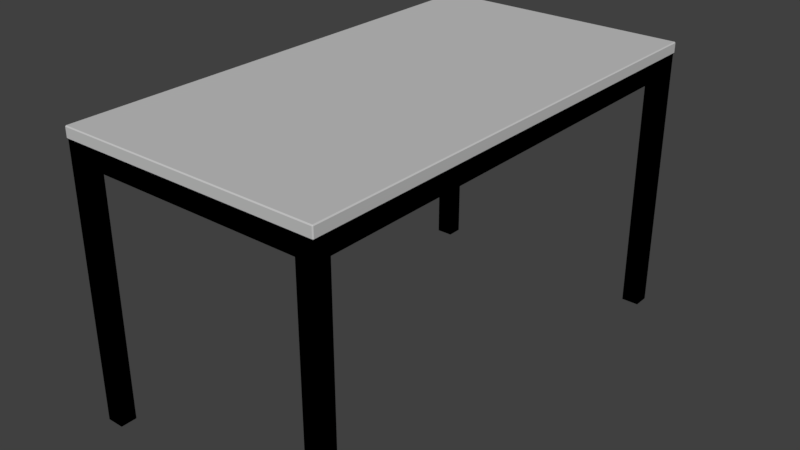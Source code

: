 # Source: desk.blend  (saved by Blender 2.79.0; exported with 4.5.12 LTS)
import bpy
from mathutils import Matrix  # noqa: F401  (used for matrix-valued properties, if any)

bpy.ops.wm.read_factory_settings(use_empty=True)
scene = bpy.context.scene
scene.name = 'Scene'

# ---- collections
col_collection_1 = bpy.data.collections.new('Collection 1'); scene.collection.children.link(col_collection_1)

# ---- materials (node trees are filled in below, after node groups)
mat_lighttannew_001 = bpy.data.materials.new('lighttannew.001')
mat_lighttannew_001.alpha_threshold = 0.0
mat_lighttannew_001.use_transparent_shadow = False
mat_lighttannew_001.diffuse_color = (0.5608, 0.5608, 0.5608, 1.0)
mat_lighttannew_001.specular_color = (0.1016, 0.1016, 0.1016)
mat_lighttannew_001.roughness = 0.5
mat_lighttannew_001.specular_intensity = 1.0
mat_black_001 = bpy.data.materials.new('black.001')
mat_black_001.alpha_threshold = 0.0
mat_black_001.use_transparent_shadow = False
mat_black_001.diffuse_color = (0.0, 0.0, 0.0, 1.0)
mat_black_001.specular_color = (0.2422, 0.2422, 0.2422)
mat_black_001.roughness = 0.5
mat_black_001.specular_intensity = 1.0

# ---- material node trees

# ---- world
world_world = bpy.data.worlds.new('World'); scene.world = world_world
world_world.color = (0.05088, 0.05088, 0.05088)
world_world.use_sun_shadow = False
world_world.sun_shadow_jitter_overblur = 0.0
world_world.cycles.sampling_method = 'MANUAL'

# ---- meshes
me_table_3 = bpy.data.meshes.new('Table_3')
me_table_3.from_pydata([(-35.0, 71.25, 64.78), (-35.0, 73.75, 64.78), (-35.0, 73.75, -64.78), (-35.0, 71.25, -64.78), (34.77, 71.25, 65.0), (34.77, 73.75, 65.0), (-34.77, 73.75, 65.0), (-34.77, 71.25, 65.0), (34.77, 74.0, 64.78), (34.77, 74.0, -64.78), (-34.77, 74.0, -64.78), (-34.77, 74.0, 64.78), (-34.77, 71.25, -65.0), (-34.77, 73.75, -65.0), (34.77, 73.75, -65.0), (34.77, 71.25, -65.0), (35.0, 71.25, -64.78), (35.0, 73.75, -64.78), (35.0, 73.75, 64.78), (35.0, 71.25, 64.78), (-34.77, 71.0, -64.78), (34.77, 71.0, -64.78), (-34.77, 71.0, 64.78), (34.77, 71.0, 64.78), (32.79, 66.1, -60.45), (32.79, 66.1, 60.45), (32.79, 70.9, 60.45), (32.79, 70.9, -60.45), (34.56, 66.0, -60.45), (34.56, 66.0, 60.45), (32.88, 66.0, 60.45), (32.88, 66.0, -60.45), (34.65, 66.1, 60.45), (34.65, 70.9, 60.45), (34.56, 71.0, 60.45), (32.88, 71.0, 60.45), (32.88, 71.0, -60.45), (34.56, 71.0, -60.45), (34.65, 70.9, -60.45), (34.65, 66.1, -60.45), (-34.66, 66.1, -60.45), (-34.66, 66.1, 60.45), (-34.66, 70.9, 60.45), (-34.66, 70.9, -60.45), (-32.89, 66.0, -60.45), (-32.89, 66.0, 60.45), (-34.57, 66.0, 60.45), (-34.57, 66.0, -60.45), (-32.8, 66.1, 60.45), (-32.8, 70.9, 60.45), (-32.89, 71.0, 60.45), (-34.57, 71.0, 60.45), (-34.57, 71.0, -60.45), (-32.89, 71.0, -60.45), (-32.8, 70.9, -60.45), (-32.8, 66.1, -60.45), (-30.09, 66.1, -62.92), (30.1, 66.1, -62.92), (30.1, 70.9, -62.92), (-30.09, 70.9, -62.92), (-30.09, 66.0, -64.57), (30.1, 66.0, -64.57), (30.1, 66.0, -63.01), (-30.09, 66.0, -63.01), (30.1, 66.1, -64.65), (30.1, 70.9, -64.65), (30.1, 71.0, -64.57), (30.1, 71.0, -63.01), (-30.09, 71.0, -63.01), (-30.09, 71.0, -64.57), (-30.09, 70.9, -64.65), (-30.09, 66.1, -64.65), (-30.09, 66.1, 64.65), (30.1, 66.1, 64.65), (30.1, 70.9, 64.65), (-30.09, 70.9, 64.65), (-30.09, 66.0, 63.01), (30.1, 66.0, 63.01), (30.1, 66.0, 64.57), (-30.09, 66.0, 64.57), (30.1, 66.1, 62.92), (30.1, 70.9, 62.92), (30.1, 71.0, 63.01), (30.1, 71.0, 64.57), (-30.09, 71.0, 64.57), (-30.09, 71.0, 63.01), (-30.09, 70.9, 62.92), (-30.09, 66.1, 62.92), (30.1, -0.0001068, 64.7), (30.1, 71.0, 64.7), (30.1, 71.0, 60.54), (30.1, -0.0001068, 60.54), (34.67, -0.0001068, 64.78), (34.67, 71.0, 64.78), (30.19, 71.0, 64.78), (30.19, -0.0001068, 64.78), (34.77, 71.0, 64.7), (34.77, 71.0, 60.54), (34.67, 71.0, 60.45), (30.19, 71.0, 60.45), (30.19, -0.0001068, 60.45), (34.67, -0.0001068, 60.45), (34.77, -0.0001068, 60.54), (34.77, -0.0001068, 64.7), (-34.77, -0.0001068, 64.7), (-34.77, 71.0, 64.7), (-34.77, 71.0, 60.54), (-34.77, -0.0001068, 60.54), (-30.19, -0.0001068, 64.78), (-30.19, 71.0, 64.78), (-34.67, 71.0, 64.78), (-34.67, -0.0001068, 64.78), (-30.1, 71.0, 64.7), (-30.1, 71.0, 60.54), (-30.19, 71.0, 60.45), (-34.67, 71.0, 60.45), (-34.67, -0.0001068, 60.45), (-30.19, -0.0001068, 60.45), (-30.1, -0.0001068, 60.54), (-30.1, -0.0001068, 64.7), (30.1, -0.0001068, -60.54), (30.1, 71.0, -60.54), (30.1, 71.0, -64.7), (30.1, -0.0001068, -64.7), (34.67, -0.0001068, -60.45), (34.67, 71.0, -60.45), (30.19, 71.0, -60.45), (30.19, -0.0001068, -60.45), (34.77, 71.0, -60.54), (34.77, 71.0, -64.7), (34.67, 71.0, -64.78), (30.19, 71.0, -64.78), (30.19, -0.0001068, -64.78), (34.67, -0.0001068, -64.78), (34.77, -0.0001068, -64.7), (34.77, -0.0001068, -60.54), (-34.77, -0.0001068, -60.54), (-34.77, 71.0, -60.54), (-34.77, 71.0, -64.7), (-34.77, -0.0001068, -64.7), (-30.19, -0.0001068, -60.45), (-30.19, 71.0, -60.45), (-34.67, 71.0, -60.45), (-34.67, -0.0001068, -60.45), (-30.1, 71.0, -60.54), (-30.1, 71.0, -64.7), (-30.19, 71.0, -64.78), (-34.67, 71.0, -64.78), (-34.67, -0.0001068, -64.78), (-30.19, -0.0001068, -64.78), (-30.1, -0.0001068, -64.7), (-30.1, -0.0001068, -60.54)], [], [(0, 1, 2), (0, 2, 3), (4, 5, 6), (4, 6, 7), (8, 9, 10), (8, 10, 11), (12, 13, 14), (12, 14, 15), (16, 17, 18), (16, 18, 19), (20, 3, 12), (2, 10, 13), (21, 15, 16), (9, 17, 14), (22, 7, 0), (11, 1, 6), (23, 19, 4), (8, 5, 18), (21, 20, 12), (21, 12, 15), (3, 2, 13), (3, 13, 12), (10, 9, 14), (10, 14, 13), (17, 16, 15), (17, 15, 14), (23, 21, 16), (23, 16, 19), (9, 8, 18), (9, 18, 17), (5, 4, 19), (5, 19, 18), (22, 23, 4), (22, 4, 7), (8, 11, 6), (8, 6, 5), (1, 0, 7), (1, 7, 6), (20, 22, 0), (20, 0, 3), (11, 10, 2), (11, 2, 1), (21, 23, 22), (21, 22, 20), (24, 25, 26), (24, 26, 27), (28, 29, 30), (28, 30, 31), (25, 30, 29), (25, 29, 32), (25, 32, 33), (25, 33, 34), (25, 34, 35), (25, 35, 26), (36, 35, 34), (36, 34, 37), (38, 33, 32), (38, 32, 39), (27, 26, 35), (27, 35, 36), (33, 38, 37), (33, 37, 34), (29, 28, 39), (29, 39, 32), (25, 24, 31), (25, 31, 30), (27, 36, 37), (27, 37, 38), (27, 38, 39), (27, 39, 28), (27, 28, 31), (27, 31, 24), (40, 41, 42), (40, 42, 43), (44, 45, 46), (44, 46, 47), (41, 46, 45), (41, 45, 48), (41, 48, 49), (41, 49, 50), (41, 50, 51), (41, 51, 42), (52, 51, 50), (52, 50, 53), (54, 49, 48), (54, 48, 55), (43, 42, 51), (43, 51, 52), (49, 54, 53), (49, 53, 50), (45, 44, 55), (45, 55, 48), (41, 40, 47), (41, 47, 46), (43, 52, 53), (43, 53, 54), (43, 54, 55), (43, 55, 44), (43, 44, 47), (43, 47, 40), (56, 57, 58), (56, 58, 59), (60, 61, 62), (60, 62, 63), (57, 62, 61), (57, 61, 64), (57, 64, 65), (57, 65, 66), (57, 66, 67), (57, 67, 58), (68, 67, 66), (68, 66, 69), (70, 65, 64), (70, 64, 71), (59, 58, 67), (59, 67, 68), (65, 70, 69), (65, 69, 66), (61, 60, 71), (61, 71, 64), (57, 56, 63), (57, 63, 62), (59, 68, 69), (59, 69, 70), (59, 70, 71), (59, 71, 60), (59, 60, 63), (59, 63, 56), (72, 73, 74), (72, 74, 75), (76, 77, 78), (76, 78, 79), (73, 78, 77), (73, 77, 80), (73, 80, 81), (73, 81, 82), (73, 82, 83), (73, 83, 74), (84, 83, 82), (84, 82, 85), (86, 81, 80), (86, 80, 87), (75, 74, 83), (75, 83, 84), (81, 86, 85), (81, 85, 82), (77, 76, 87), (77, 87, 80), (73, 72, 79), (73, 79, 78), (75, 84, 85), (75, 85, 86), (75, 86, 87), (75, 87, 76), (75, 76, 79), (75, 79, 72), (88, 89, 90), (88, 90, 91), (92, 93, 94), (92, 94, 95), (89, 94, 93), (89, 93, 96), (89, 96, 97), (89, 97, 98), (89, 98, 99), (89, 99, 90), (100, 99, 98), (100, 98, 101), (102, 97, 96), (102, 96, 103), (91, 90, 99), (91, 99, 100), (97, 102, 101), (97, 101, 98), (93, 92, 103), (93, 103, 96), (89, 88, 95), (89, 95, 94), (91, 100, 101), (91, 101, 102), (91, 102, 103), (91, 103, 92), (91, 92, 95), (91, 95, 88), (104, 105, 106), (104, 106, 107), (108, 109, 110), (108, 110, 111), (105, 110, 109), (105, 109, 112), (105, 112, 113), (105, 113, 114), (105, 114, 115), (105, 115, 106), (116, 115, 114), (116, 114, 117), (118, 113, 112), (118, 112, 119), (107, 106, 115), (107, 115, 116), (113, 118, 117), (113, 117, 114), (109, 108, 119), (109, 119, 112), (105, 104, 111), (105, 111, 110), (107, 116, 117), (107, 117, 118), (107, 118, 119), (107, 119, 108), (107, 108, 111), (107, 111, 104), (120, 121, 122), (120, 122, 123), (124, 125, 126), (124, 126, 127), (121, 126, 125), (121, 125, 128), (121, 128, 129), (121, 129, 130), (121, 130, 131), (121, 131, 122), (132, 131, 130), (132, 130, 133), (134, 129, 128), (134, 128, 135), (123, 122, 131), (123, 131, 132), (129, 134, 133), (129, 133, 130), (125, 124, 135), (125, 135, 128), (121, 120, 127), (121, 127, 126), (123, 132, 133), (123, 133, 134), (123, 134, 135), (123, 135, 124), (123, 124, 127), (123, 127, 120), (136, 137, 138), (136, 138, 139), (140, 141, 142), (140, 142, 143), (137, 142, 141), (137, 141, 144), (137, 144, 145), (137, 145, 146), (137, 146, 147), (137, 147, 138), (148, 147, 146), (148, 146, 149), (150, 145, 144), (150, 144, 151), (139, 138, 147), (139, 147, 148), (145, 150, 149), (145, 149, 146), (141, 140, 151), (141, 151, 144), (137, 136, 143), (137, 143, 142), (139, 148, 149), (139, 149, 150), (139, 150, 151), (139, 151, 140), (139, 140, 143), (139, 143, 136)])
me_table_3.polygons.foreach_set('use_smooth', [True] * 268)
me_table_3.polygons.foreach_set('material_index', [0, 0, 0, 0, 0, 0, 0, 0, 0, 0, 0, 0, 0, 0, 0, 0, 0, 0, 0, 0, 0, 0, 0, 0, 0, 0, 0, 0, 0, 0, 0, 0, 0, 0, 0, 0, 0, 0, 0, 0, 0, 0, 0, 0, 1, 1, 1, 1, 1, 1, 1, 1, 1, 1, 1, 1, 1, 1, 1, 1, 1, 1, 1, 1, 1, 1, 1, 1, 1, 1, 1, 1, 1, 1, 1, 1, 1, 1, 1, 1, 1, 1, 1, 1, 1, 1, 1, 1, 1, 1, 1, 1, 1, 1, 1, 1, 1, 1, 1, 1, 1, 1, 1, 1, 1, 1, 1, 1, 1, 1, 1, 1, 1, 1, 1, 1, 1, 1, 1, 1, 1, 1, 1, 1, 1, 1, 1, 1, 1, 1, 1, 1, 1, 1, 1, 1, 1, 1, 1, 1, 1, 1, 1, 1, 1, 1, 1, 1, 1, 1, 1, 1, 1, 1, 1, 1, 1, 1, 1, 1, 1, 1, 1, 1, 1, 1, 1, 1, 1, 1, 1, 1, 1, 1, 1, 1, 1, 1, 1, 1, 1, 1, 1, 1, 1, 1, 1, 1, 1, 1, 1, 1, 1, 1, 1, 1, 1, 1, 1, 1, 1, 1, 1, 1, 1, 1, 1, 1, 1, 1, 1, 1, 1, 1, 1, 1, 1, 1, 1, 1, 1, 1, 1, 1, 1, 1, 1, 1, 1, 1, 1, 1, 1, 1, 1, 1, 1, 1, 1, 1, 1, 1, 1, 1, 1, 1, 1, 1, 1, 1, 1, 1, 1, 1, 1, 1, 1, 1, 1, 1, 1, 1, 1, 1, 1, 1, 1, 1])
_k = set([(0, 1), (0, 3), (0, 7), (0, 22), (1, 2), (1, 6), (1, 11), (2, 3), (2, 10), (2, 13), (3, 12), (3, 20), (4, 5), (4, 7), (4, 19), (4, 23), (5, 6), (5, 8), (5, 18), (6, 7), (6, 11), (7, 22), (8, 9), (8, 11), (8, 18), (9, 10), (9, 14), (9, 17), (10, 11), (10, 13), (12, 13), (12, 15), (12, 20), (13, 14), (14, 15), (14, 17), (15, 16), (15, 21), (16, 17), (16, 19), (16, 21), (17, 18), (18, 19), (19, 23), (20, 21), (20, 22), (21, 23), (22, 23), (24, 25), (24, 27), (24, 31), (25, 26), (25, 30), (26, 27), (26, 35), (27, 36), (28, 29), (28, 31), (28, 39), (29, 30), (29, 32), (30, 31), (32, 33), (32, 39), (33, 34), (33, 38), (34, 35), (34, 37), (35, 36), (36, 37), (37, 38), (38, 39), (40, 41), (40, 43), (40, 47), (41, 42), (41, 46), (42, 43), (42, 51), (43, 52), (44, 45), (44, 47), (44, 55), (45, 46), (45, 48), (46, 47), (48, 49), (48, 55), (49, 50), (49, 54), (50, 51), (50, 53), (51, 52), (52, 53), (53, 54), (54, 55), (56, 57), (56, 59), (56, 63), (57, 58), (57, 62), (58, 59), (58, 67), (59, 68), (60, 61), (60, 63), (60, 71), (61, 62), (61, 64), (62, 63), (64, 65), (64, 71), (65, 66), (65, 70), (66, 67), (66, 69), (67, 68), (68, 69), (69, 70), (70, 71), (72, 73), (72, 75), (72, 79), (73, 74), (73, 78), (74, 75), (74, 83), (75, 84), (76, 77), (76, 79), (76, 87), (77, 78), (77, 80), (78, 79), (80, 81), (80, 87), (81, 82), (81, 86), (82, 83), (82, 85), (83, 84), (84, 85), (85, 86), (86, 87), (88, 89), (88, 91), (88, 95), (89, 90), (89, 94), (90, 91), (90, 99), (91, 100), (92, 93), (92, 95), (92, 103), (93, 94), (93, 96), (94, 95), (96, 97), (96, 103), (97, 98), (97, 102), (98, 99), (98, 101), (99, 100), (100, 101), (101, 102), (102, 103), (104, 105), (104, 107), (104, 111), (105, 106), (105, 110), (106, 107), (106, 115), (107, 116), (108, 109), (108, 111), (108, 119), (109, 110), (109, 112), (110, 111), (112, 113), (112, 119), (113, 114), (113, 118), (114, 115), (114, 117), (115, 116), (116, 117), (117, 118), (118, 119), (120, 121), (120, 123), (120, 127), (121, 122), (121, 126), (122, 123), (122, 131), (123, 132), (124, 125), (124, 127), (124, 135), (125, 126), (125, 128), (126, 127), (128, 129), (128, 135), (129, 130), (129, 134), (130, 131), (130, 133), (131, 132), (132, 133), (133, 134), (134, 135), (136, 137), (136, 139), (136, 143), (137, 138), (137, 142), (138, 139), (138, 147), (139, 148), (140, 141), (140, 143), (140, 151), (141, 142), (141, 144), (142, 143), (144, 145), (144, 151), (145, 146), (145, 150), (146, 147), (146, 149), (147, 148), (148, 149), (149, 150), (150, 151)])
me_table_3.attributes.new('sharp_edge', 'BOOLEAN', 'EDGE').data.foreach_set('value', [ (min(e.vertices), max(e.vertices)) in _k for e in me_table_3.edges])
me_table_3.materials.append(mat_lighttannew_001)
me_table_3.materials.append(mat_black_001)
me_table_3.use_remesh_preserve_volume = False
me_table_3.use_remesh_preserve_attributes = False
me_table_3.use_mirror_vertex_groups = False
me_table_3.update()
me_table_3.normals_split_custom_set([tuple(v) for v in zip(*[iter([-1.0, 0.0, 0.0, -1.0, 0.0, 0.0, -1.0, 0.0, 0.0, -1.0, 0.0, 0.0, -1.0, 0.0, 0.0, -1.0, 0.0, 0.0, 0.0, 0.0, 1.0, 0.0, 0.0, 1.0, 0.0, 0.0, 1.0, 0.0, 0.0, 1.0, 0.0, 0.0, 1.0, 0.0, 0.0, 1.0, 0.0, 1.0, 0.0, 0.0, 1.0, 0.0, 0.0, 1.0, 0.0, 0.0, 1.0, 0.0, 0.0, 1.0, 0.0, 0.0, 1.0, 0.0, 0.0, 0.0, -1.0, 0.0, 0.0, -1.0, 0.0, 0.0, -1.0, 0.0, 0.0, -1.0, 0.0, 0.0, -1.0, 0.0, 0.0, -1.0, 1.0, 0.0, 0.0, 1.0, 0.0, 0.0, 1.0, 0.0, 0.0, 1.0, 0.0, 0.0, 1.0, 0.0, 0.0, 1.0, 0.0, 0.0, -0.5764, -0.6175, -0.5352, -0.5764, -0.6175, -0.5353, -0.5764, -0.6175, -0.5352, -0.5764, 0.6175, -0.5352, -0.5764, 0.6175, -0.5352, -0.5764, 0.6175, -0.5352, 0.5763, -0.6177, -0.5351, 0.5763, -0.6177, -0.5351, 0.5763, -0.6177, -0.5351, 0.5763, 0.6177, -0.5351, 0.5763, 0.6177, -0.5351, 0.5763, 0.6177, -0.5351, -0.5764, -0.6175, 0.5352, -0.5764, -0.6175, 0.5352, -0.5764, -0.6175, 0.5352, -0.5764, 0.6175, 0.5352, -0.5764, 0.6175, 0.5353, -0.5764, 0.6175, 0.5352, 0.5763, -0.6177, 0.5351, 0.5763, -0.6177, 0.5351, 0.5763, -0.6177, 0.5351, 0.5763, 0.6177, 0.5351, 0.5763, 0.6177, 0.5351, 0.5763, 0.6177, 0.5351, -6.822e-06, -0.7557, -0.6549, 6.788e-06, -0.7557, -0.6549, -6.211e-09, -0.7557, -0.6549, -6.822e-06, -0.7557, -0.6549, -6.211e-09, -0.7557, -0.6549, 0.0, -0.7557, -0.6549, -0.7328, 3.547e-06, -0.6805, -0.7329, -3.542e-06, -0.6803, -0.7329, 3.239e-09, -0.6804, -0.7328, 3.547e-06, -0.6805, -0.7329, 3.239e-09, -0.6804, -0.7328, 0.0, -0.6805, 6.822e-06, 0.7557, -0.6549, -6.788e-06, 0.7557, -0.6549, 6.211e-09, 0.7557, -0.6549, 6.822e-06, 0.7557, -0.6549, 6.211e-09, 0.7557, -0.6549, 0.0, 0.7557, -0.6549, 0.7328, -3.547e-06, -0.6805, 0.7329, 2.488e-05, -0.6803, 0.7329, -3.239e-09, -0.6804, 0.7328, -3.547e-06, -0.6805, 0.7329, -3.239e-09, -0.6804, 0.7328, 0.0, -0.6805, 0.6825, -0.7309, -3.292e-06, 0.6821, -0.7312, 3.302e-06, 0.6821, -0.7312, -3.021e-09, 0.6825, -0.7309, -3.292e-06, 0.6821, -0.7312, -3.021e-09, 0.6825, -0.7309, 0.0, 0.6825, 0.7309, 3.292e-06, 0.6821, 0.7312, -3.302e-06, 0.6821, 0.7312, 3.021e-09, 0.6825, 0.7309, 3.292e-06, 0.6821, 0.7312, 3.021e-09, 0.6825, 0.7309, 0.0, 0.7328, 3.23e-09, 0.6805, 0.7328, 0.0, 0.6805, 0.7328, 3.547e-06, 0.6805, 0.7328, 3.23e-09, 0.6805, 0.7328, 3.547e-06, 0.6805, 0.7328, -3.53e-06, 0.6805, 6.822e-06, -0.7557, 0.6549, -6.788e-06, -0.7557, 0.6549, 6.211e-09, -0.7557, 0.6549, 6.822e-06, -0.7557, 0.6549, 6.211e-09, -0.7557, 0.6549, 0.0, -0.7557, 0.6549, -6.822e-06, 0.7557, 0.6549, 6.788e-06, 0.7557, 0.6549, -6.211e-09, 0.7557, 0.6549, -6.822e-06, 0.7557, 0.6549, -6.211e-09, 0.7557, 0.6549, 0.0, 0.7557, 0.6549, -0.7328, -3.547e-06, 0.6805, -0.7328, 3.53e-06, 0.6805, -0.7328, -3.23e-09, 0.6805, -0.7328, -3.547e-06, 0.6805, -0.7328, -3.23e-09, 0.6805, -0.7328, 0.0, 0.6805, -0.6825, -0.7309, 3.292e-06, -0.6821, -0.7312, -3.302e-06, -0.6821, -0.7312, 3.021e-09, -0.6825, -0.7309, 3.292e-06, -0.6821, -0.7312, 3.021e-09, -0.6825, -0.7309, 0.0, -0.6825, 0.7309, -3.292e-06, -0.6821, 0.7312, 3.302e-06, -0.6821, 0.7312, -3.021e-09, -0.6825, 0.7309, -3.292e-06, -0.6821, 0.7312, -3.021e-09, -0.6825, 0.7309, 0.0, 0.0, -1.0, 0.0, 0.0, -1.0, 0.0, 0.0, -1.0, 0.0, 0.0, -1.0, 0.0, 0.0, -1.0, 0.0, 0.0, -1.0, 0.0, -1.0, 0.0, 0.0, -1.0, 0.0, 0.0, -1.0, 0.0, 0.0, -1.0, 0.0, 0.0, -1.0, 0.0, 0.0, -1.0, 0.0, 0.0, 0.0, -1.0, 0.0, 0.0, -1.0, 0.0, 0.0, -1.0, 0.0, 0.0, -1.0, 0.0, 0.0, -1.0, 0.0, 0.0, -1.0, 0.0, -5.862e-08, 0.0, 1.0, 0.0, 0.0, 1.0, 0.0, 0.0, 1.0, -5.862e-08, 0.0, 1.0, 0.0, 0.0, 1.0, 0.0, 0.0, 1.0, -5.862e-08, 0.0, 1.0, 0.0, 0.0, 1.0, 3.555e-05, 0.0, 1.0, -5.862e-08, 0.0, 1.0, 3.555e-05, 0.0, 1.0, 1.99e-05, 0.0, 1.0, -5.862e-08, 0.0, 1.0, 1.99e-05, 0.0, 1.0, -1.879e-05, 0.0, 1.0, -5.862e-08, 0.0, 1.0, -1.879e-05, 0.0, 1.0, 0.0004198, -2.335e-08, 1.0, 0.0, 1.0, 0.0, 0.0, 1.0, 0.0, 0.0, 1.0, 0.0, 0.0, 1.0, 0.0, 0.0, 1.0, 0.0, 0.0, 1.0, 0.0, 1.0, 0.0, 0.0, 1.0, 0.0, 0.0, 1.0, 0.0, 0.0, 1.0, 0.0, 0.0, 1.0, 0.0, 0.0, 1.0, 0.0, 0.0, -0.6823, 0.7311, -3.015e-09, -0.6828, 0.7306, 0.0, -0.6828, 0.7306, -3.279e-06, -0.6823, 0.7311, -3.015e-09, -0.6828, 0.7306, -3.279e-06, -0.6823, 0.7311, 3.295e-06, 0.6823, 0.7311, 3.015e-09, 0.6823, 0.7311, 0.0, 0.6823, 0.7311, 3.311e-06, 0.6823, 0.7311, 3.015e-09, 0.6823, 0.7311, 3.311e-06, 0.6823, 0.7311, -3.295e-06, 0.6823, -0.7311, -3.311e-06, 0.6823, -0.7311, 3.295e-06, 0.6823, -0.7311, -3.015e-09, 0.6823, -0.7311, -3.311e-06, 0.6823, -0.7311, -3.015e-09, 0.6823, -0.7311, 0.0, -0.6823, -0.7311, 3.015e-09, -0.6828, -0.7306, 0.0, -0.6828, -0.7306, 3.279e-06, -0.6823, -0.7311, 3.015e-09, -0.6828, -0.7306, 3.279e-06, -0.6823, -0.7311, -3.295e-06, -5.444e-08, 0.0, -1.0, 0.0, 0.0, -1.0, 0.0, 0.0, -1.0, -5.444e-08, 0.0, -1.0, 0.0, 0.0, -1.0, 0.0, 0.0, -1.0, -5.444e-08, 0.0, -1.0, 0.0, 0.0, -1.0, 0.0005124, 1.441e-08, -1.0, -5.444e-08, 0.0, -1.0, 0.0005124, 1.441e-08, -1.0, 1.848e-05, 0.0, -1.0, -5.444e-08, 0.0, -1.0, 1.848e-05, 0.0, -1.0, -1.745e-05, 0.0, -1.0, -5.444e-08, 0.0, -1.0, -1.745e-05, 0.0, -1.0, -0.0005347, -6.936e-09, -1.0, -1.0, 0.0, 0.0, -1.0, 0.0, 0.0, -1.0, 0.0, 0.0, -1.0, 0.0, 0.0, -1.0, 0.0, 0.0, -1.0, 0.0, 0.0, 0.0, -1.0, 0.0, 0.0, -1.0, 0.0, 0.0, -1.0, 0.0, 0.0, -1.0, 0.0, 0.0, -1.0, 0.0, 0.0, -1.0, 0.0, -5.862e-08, 0.0, 1.0, 0.0, 0.0, 1.0, 0.0, 0.0, 1.0, -5.862e-08, 0.0, 1.0, 0.0, 0.0, 1.0, 0.0, 0.0, 1.0, -5.862e-08, 0.0, 1.0, 0.0, 0.0, 1.0, 3.555e-05, 0.0, 1.0, -5.862e-08, 0.0, 1.0, 3.555e-05, 0.0, 1.0, 1.99e-05, 0.0, 1.0, -5.862e-08, 0.0, 1.0, 1.99e-05, 0.0, 1.0, -1.879e-05, 0.0, 1.0, -5.862e-08, 0.0, 1.0, -1.879e-05, 0.0, 1.0, 0.0004198, -2.335e-08, 1.0, 0.0, 1.0, 0.0, 0.0, 1.0, 0.0, 0.0, 1.0, 0.0, 0.0, 1.0, 0.0, 0.0, 1.0, 0.0, 0.0, 1.0, 0.0, 1.0, 0.0, 5.048e-07, 1.0, 0.0, 5.048e-07, 1.0, 0.0, 5.048e-07, 1.0, 0.0, 5.048e-07, 1.0, 0.0, 5.048e-07, 1.0, 0.0, 5.048e-07, -0.6822, 0.7311, -3.017e-09, -0.6823, 0.7311, 0.0, -0.6823, 0.7311, -3.313e-06, -0.6822, 0.7311, -3.017e-09, -0.6823, 0.7311, -3.313e-06, -0.6822, 0.7311, 3.297e-06, 0.6828, 0.7306, 4.137e-09, 0.6816, 0.7318, 3.451e-07, 0.6815, 0.7318, 3.69e-06, 0.6828, 0.7306, 4.137e-09, 0.6815, 0.7318, 3.69e-06, 0.6828, 0.7306, -3.263e-06, 0.6818, -0.7316, -3.012e-06, 0.6825, -0.7309, 2.292e-05, 0.6825, -0.7309, -1.851e-09, 0.6818, -0.7316, -3.012e-06, 0.6825, -0.7309, -1.851e-09, 0.6818, -0.7315, 3.329e-07, -0.6823, -0.7311, 3.015e-09, -0.6823, -0.7311, 0.0, -0.6823, -0.7311, 3.311e-06, -0.6823, -0.7311, 3.015e-09, -0.6823, -0.7311, 3.311e-06, -0.6823, -0.7311, -3.295e-06, -5.446e-08, 0.0, -1.0, 0.0, 0.0, -1.0, 0.0, 0.0, -1.0, -5.446e-08, 0.0, -1.0, 0.0, 0.0, -1.0, 0.0, 0.0, -1.0, -5.446e-08, 0.0, -1.0, 0.0, 0.0, -1.0, 3.299e-05, 0.0, -1.0, -5.446e-08, 0.0, -1.0, 3.299e-05, 0.0, -1.0, 1.847e-05, 0.0, -1.0, -5.446e-08, 0.0, -1.0, 1.847e-05, 0.0, -1.0, -1.745e-05, 0.0, -1.0, -5.446e-08, 0.0, -1.0, -1.745e-05, 0.0, -1.0, -0.0005347, -6.936e-09, -1.0, 0.0, 0.0, 1.0, 0.0, 0.0, 1.0, 0.0, 0.0, 1.0, 0.0, 0.0, 1.0, 0.0, 0.0, 1.0, 0.0, 0.0, 1.0, 0.0, -1.0, 0.0, 0.0, -1.0, 0.0, 0.0, -1.0, 0.0, 0.0, -1.0, 0.0, 0.0, -1.0, 0.0, 0.0, -1.0, 0.0, 1.0, -2.451e-07, 0.0, 1.0, 0.0, 0.0, 1.0, -1.071e-05, 0.0, 1.0, -2.451e-07, 0.0, 1.0, -1.071e-05, 0.0, 1.0, -3.884e-06, 0.0, 1.0, -2.451e-07, 0.0, 1.0, -3.884e-06, 0.0, 1.0, 2.774e-06, 0.0, 1.0, -2.451e-07, 0.0, 1.0, 2.774e-06, 0.0, 1.0, 1.471e-06, 0.0, 1.0, -2.451e-07, 0.0, 1.0, 1.471e-06, 0.0, 1.0, 0.0, 0.0, 1.0, -2.451e-07, 0.0, 1.0, 0.0, 0.0, 1.0, 0.0, 0.0, 0.0, 1.0, 0.0, 0.0, 1.0, 0.0, 0.0, 1.0, 0.0, 0.0, 1.0, 0.0, 0.0, 1.0, 0.0, 0.0, 1.0, 0.0, 0.0, 0.0, -1.0, 0.0, 0.0, -1.0, 0.0, 0.0, -1.0, 0.0, 0.0, -1.0, 0.0, 0.0, -1.0, 0.0, 0.0, -1.0, -6.215e-09, 0.7558, 0.6548, 0.0, 0.7557, 0.6549, -6.82e-06, 0.7557, 0.6549, -6.215e-09, 0.7558, 0.6548, -6.82e-06, 0.7557, 0.6549, 6.792e-06, 0.7558, 0.6548, 6.213e-09, 0.7557, -0.6549, 0.0, 0.7557, -0.6549, 6.82e-06, 0.7557, -0.6549, 6.213e-09, 0.7557, -0.6549, 6.82e-06, 0.7557, -0.6549, -6.792e-06, 0.7558, -0.6548, -6.817e-06, -0.7556, -0.655, 6.788e-06, -0.7557, -0.6549, -6.211e-09, -0.7557, -0.6549, -6.817e-06, -0.7556, -0.655, -6.211e-09, -0.7557, -0.6549, 0.0, -0.7556, -0.655, 6.211e-09, -0.7557, 0.6549, 0.0, -0.7556, 0.655, 6.82e-06, -0.7556, 0.655, 6.211e-09, -0.7557, 0.6549, 6.82e-06, -0.7556, 0.655, -6.788e-06, -0.7557, 0.6549, -1.0, -0.0003356, -1.419e-08, -1.0, -0.001582, -5.575e-08, -1.0, 0.0004794, 1.845e-08, -1.0, -0.0003356, -1.419e-08, -1.0, 0.0004794, 1.845e-08, -1.0, 0.0, 0.0, -1.0, -0.0003356, -1.419e-08, -1.0, 0.0, 0.0, -1.0, 0.0, 0.0, -1.0, -0.0003356, -1.419e-08, -1.0, 0.0, 0.0, -1.0, 0.0, 0.0, -1.0, -0.0003356, -1.419e-08, -1.0, 0.0, 0.0, -1.0, 0.0, 0.0, -1.0, -0.0003356, -1.419e-08, -1.0, 0.0, 0.0, -1.0, 0.0, 0.0, 0.0, 0.0, 1.0, 0.0, 0.0, 1.0, 0.0, 0.0, 1.0, 0.0, 0.0, 1.0, 0.0, 0.0, 1.0, 0.0, 0.0, 1.0, 0.0, -1.0, 0.0, 0.0, -1.0, 0.0, 0.0, -1.0, 0.0, 0.0, -1.0, 0.0, 0.0, -1.0, 0.0, 0.0, -1.0, 0.0, 1.0, -2.451e-07, 0.0, 1.0, 0.0, 0.0, 1.0, -1.071e-05, 0.0, 1.0, -2.451e-07, 0.0, 1.0, -1.071e-05, 0.0, 1.0, -3.884e-06, 0.0, 1.0, -2.451e-07, 0.0, 1.0, -3.884e-06, 0.0, 1.0, 2.774e-06, 0.0, 1.0, -2.451e-07, 0.0, 1.0, 2.774e-06, 0.0, 1.0, 1.471e-06, 0.0, 1.0, -2.451e-07, 0.0, 1.0, 1.471e-06, 0.0, 1.0, 0.0, 0.0, 1.0, -2.451e-07, 0.0, 1.0, 0.0, 0.0, 1.0, 0.0, 0.0, 0.0, 1.0, 0.0, 0.0, 1.0, 0.0, 0.0, 1.0, 0.0, 0.0, 1.0, 0.0, 0.0, 1.0, 0.0, 0.0, 1.0, 0.0, 0.0, 0.0, -1.0, 0.0, 0.0, -1.0, 0.0, 0.0, -1.0, 0.0, 0.0, -1.0, 0.0, 0.0, -1.0, 0.0, 0.0, -1.0, -6.215e-09, 0.7558, 0.6548, 0.0, 0.7556, 0.655, -6.82e-06, 0.7556, 0.655, -6.215e-09, 0.7558, 0.6548, -6.82e-06, 0.7556, 0.655, 6.792e-06, 0.7558, 0.6548, 6.213e-09, 0.7557, -0.6549, 0.0, 0.7556, -0.655, 6.817e-06, 0.7556, -0.655, 6.213e-09, 0.7557, -0.6549, 6.817e-06, 0.7556, -0.655, -6.79e-06, 0.7557, -0.6549, -6.817e-06, -0.7556, -0.655, 6.788e-06, -0.7557, -0.6549, -6.211e-09, -0.7557, -0.6549, -6.817e-06, -0.7556, -0.655, -6.211e-09, -0.7557, -0.6549, 0.0, -0.7556, -0.655, 6.215e-09, -0.7558, 0.6548, 0.0, -0.7556, 0.655, 6.82e-06, -0.7556, 0.655, 6.215e-09, -0.7558, 0.6548, 6.82e-06, -0.7556, 0.655, -4.771e-05, -0.7558, 0.6548, -1.0, 1.555e-05, 0.0, -1.0, 4.891e-05, 0.0, -1.0, -0.0007818, -1.077e-09, -1.0, 1.555e-05, 0.0, -1.0, -0.0007818, -1.077e-09, -1.0, -0.0003414, 0.0, -1.0, 1.555e-05, 0.0, -1.0, -0.0003414, 0.0, -1.0, 4.162e-06, 0.0, -1.0, 1.555e-05, 0.0, -1.0, 4.162e-06, 0.0, -1.0, 1.661e-06, 0.0, -1.0, 1.555e-05, 0.0, -1.0, 1.661e-06, 0.0, -1.0, -6.939e-07, 0.0, -1.0, 1.555e-05, 0.0, -1.0, -6.939e-07, 0.0, -1.0, 0.0, 0.0, -1.0, 0.0, 0.0, -1.0, 0.0, 0.0, -1.0, 0.0, 0.0, -1.0, 0.0, 0.0, -1.0, 0.0, 0.0, -1.0, 0.0, 0.0, 0.0, 0.0, 1.0, 0.0, 0.0, 1.0, 0.0, 0.0, 1.0, 0.0, 0.0, 1.0, 0.0, 0.0, 1.0, 0.0, 0.0, 1.0, 0.0, 1.0, -3.924e-07, 0.0, 1.0, 0.0, 0.0, 1.0, -0.0001053, 0.0, 1.0, -3.924e-07, 0.0, 1.0, -0.0001053, 0.0, 1.0, -3.424e-05, 0.0, 1.0, -3.924e-07, 0.0, 1.0, -3.424e-05, 0.0, 1.0, 3.447e-05, 0.0, 1.0, -3.924e-07, 0.0, 1.0, 3.447e-05, 0.0, 1.0, 3.721e-05, 0.0, 1.0, -3.924e-07, 0.0, 1.0, 3.721e-05, 0.0, 1.0, 0.0, 0.0, 1.0, -3.924e-07, 0.0, 1.0, 0.0, 0.0, 1.0, 0.0, 0.0, 0.0, -1.0, 0.0, 0.0, -1.0, 0.0, 0.0, -1.0, 0.0, 0.0, -1.0, 0.0, 0.0, -1.0, 0.0, 0.0, -1.0, 1.0, 0.0, 0.0, 1.0, 0.0, 0.0, 1.0, 0.0, 0.0, 1.0, 0.0, 0.0, 1.0, 0.0, 0.0, 1.0, 0.0, 0.0, -0.7327, 3.538e-06, -0.6806, -0.7327, -3.521e-06, -0.6806, -0.7327, 3.222e-09, -0.6806, -0.7327, 3.538e-06, -0.6806, -0.7327, 3.222e-09, -0.6806, -0.7327, 0.0, -0.6806, 0.7326, -3.536e-06, -0.6806, 0.7326, 3.519e-06, -0.6806, 0.7326, -3.22e-09, -0.6806, 0.7326, -3.536e-06, -0.6806, 0.7326, -3.22e-09, -0.6806, 0.7326, 0.0, -0.6806, 0.7326, 3.22e-09, 0.6806, 0.7327, 0.0, 0.6806, 0.7327, 3.536e-06, 0.6806, 0.7326, 3.22e-09, 0.6806, 0.7327, 3.536e-06, 0.6806, 0.7326, -3.519e-06, 0.6806, -0.7327, -3.538e-06, 0.6805, -0.7327, 3.521e-06, 0.6806, -0.7327, -3.222e-09, 0.6806, -0.7327, -3.538e-06, 0.6805, -0.7327, -3.222e-09, 0.6806, -0.7327, 0.0, 0.6805, 0.0, -1.0, 4.61e-11, 0.0, -1.0, 1.499e-10, 0.0, -1.0, 1.187e-12, 0.0, -1.0, 4.61e-11, 0.0, -1.0, 1.187e-12, 0.0, -1.0, 0.0, 0.0, -1.0, 4.61e-11, 0.0, -1.0, 0.0, 0.0, -1.0, 0.0, 0.0, -1.0, 4.61e-11, 0.0, -1.0, 0.0, 0.0, -1.0, -9.568e-13, 0.0, -1.0, 4.61e-11, 0.0, -1.0, -9.568e-13, 0.0, -1.0, -2.036e-12, 0.0, -1.0, 4.61e-11, 0.0, -1.0, -2.036e-12, 0.0, -1.0, 0.0, -1.0, 0.0, 0.0, -1.0, 0.0, 0.0, -1.0, 0.0, 0.0, -1.0, 0.0, 0.0, -1.0, 0.0, 0.0, -1.0, 0.0, 0.0, 0.0, 0.0, 1.0, 0.0, 0.0, 1.0, 0.0, 0.0, 1.0, 0.0, 0.0, 1.0, 0.0, 0.0, 1.0, 0.0, 0.0, 1.0, 0.0, 1.0, -3.924e-07, 0.0, 1.0, 0.0, 0.0, 1.0, -0.0001053, 0.0, 1.0, -3.924e-07, 0.0, 1.0, -0.0001053, 0.0, 1.0, -3.423e-05, 0.0, 1.0, -3.924e-07, 0.0, 1.0, -3.423e-05, 0.0, 1.0, 3.445e-05, 0.0, 1.0, -3.924e-07, 0.0, 1.0, 3.445e-05, 0.0, 1.0, 3.72e-05, 0.0, 1.0, -3.924e-07, 0.0, 1.0, 3.72e-05, 0.0, 1.0, 0.0, 0.0, 1.0, -3.924e-07, 0.0, 1.0, 0.0, 0.0, 1.0, 0.0, 0.0, 0.0, -1.0, 0.0, 0.0, -1.0, 0.0, 0.0, -1.0, 0.0, 0.0, -1.0, 0.0, 0.0, -1.0, 0.0, 0.0, -1.0, 1.0, 0.0, 0.0, 1.0, 0.0, 0.0, 1.0, 0.0, 0.0, 1.0, 0.0, 0.0, 1.0, 0.0, 0.0, 1.0, 0.0, 0.0, -0.7327, 3.538e-06, -0.6806, -0.7327, -3.521e-06, -0.6806, -0.7327, 3.222e-09, -0.6806, -0.7327, 3.538e-06, -0.6806, -0.7327, 3.222e-09, -0.6806, -0.7327, 0.0, -0.6806, 0.7327, -3.554e-06, -0.6806, 0.7327, 3.537e-06, -0.6806, 0.7327, -3.237e-09, -0.6806, 0.7327, -3.554e-06, -0.6806, 0.7327, -3.237e-09, -0.6806, 0.7327, 0.0, -0.6806, 0.7327, 3.237e-09, 0.6806, 0.7327, 0.0, 0.6805, 0.7327, 3.554e-06, 0.6805, 0.7327, 3.237e-09, 0.6806, 0.7327, 3.554e-06, 0.6805, 0.7327, -3.537e-06, 0.6806, -0.7327, -3.538e-06, 0.6805, -0.7327, 3.521e-06, 0.6806, -0.7327, -3.222e-09, 0.6806, -0.7327, -3.538e-06, 0.6805, -0.7327, -3.222e-09, 0.6806, -0.7327, 0.0, 0.6805, 0.0, -1.0, -4.61e-11, 0.0, -1.0, -1.499e-10, 0.0, -1.0, -1.187e-12, 0.0, -1.0, -4.61e-11, 0.0, -1.0, -1.187e-12, 0.0, -1.0, 0.0, 0.0, -1.0, -4.61e-11, 0.0, -1.0, 0.0, 0.0, -1.0, 0.0, 0.0, -1.0, -4.61e-11, 0.0, -1.0, 0.0, 0.0, -1.0, 9.567e-13, 0.0, -1.0, -4.61e-11, 0.0, -1.0, 9.567e-13, 0.0, -1.0, 2.036e-12, 0.0, -1.0, -4.61e-11, 0.0, -1.0, 2.036e-12, 0.0, -1.0, 0.0, -1.0, 0.0, 0.0, -1.0, 0.0, 0.0, -1.0, 0.0, 0.0, -1.0, 0.0, 0.0, -1.0, 0.0, 0.0, -1.0, 0.0, 0.0, 0.0, 0.0, 1.0, 0.0, 0.0, 1.0, 0.0, 0.0, 1.0, 0.0, 0.0, 1.0, 0.0, 0.0, 1.0, 0.0, 0.0, 1.0, 0.0, 1.0, -3.925e-07, 0.0, 1.0, 0.0, 0.0, 1.0, -0.0001053, 0.0, 1.0, -3.925e-07, 0.0, 1.0, -0.0001053, 0.0, 1.0, -3.424e-05, 0.0, 1.0, -3.925e-07, 0.0, 1.0, -3.424e-05, 0.0, 1.0, 3.447e-05, 0.0, 1.0, -3.925e-07, 0.0, 1.0, 3.447e-05, 0.0, 1.0, 3.721e-05, 0.0, 1.0, -3.925e-07, 0.0, 1.0, 3.721e-05, 0.0, 1.0, 0.0, 0.0, 1.0, -3.925e-07, 0.0, 1.0, 0.0, 0.0, 1.0, 0.0, 0.0, 0.0, -1.0, 0.0, 0.0, -1.0, 0.0, 0.0, -1.0, 0.0, 0.0, -1.0, 0.0, 0.0, -1.0, 0.0, 0.0, -1.0, 1.0, 0.0, 0.0, 1.0, 0.0, 0.0, 1.0, 0.0, 0.0, 1.0, 0.0, 0.0, 1.0, 0.0, 0.0, 1.0, 0.0, 0.0, -0.7326, 3.552e-06, -0.6806, -0.7331, -3.567e-06, -0.6801, -0.7331, 3.262e-09, -0.6801, -0.7326, 3.552e-06, -0.6806, -0.7331, 3.262e-09, -0.6801, -0.7326, 0.0, -0.6806, 0.7326, -3.536e-06, -0.6806, 0.7331, 3.549e-06, -0.6801, 0.7331, -3.247e-09, -0.6801, 0.7326, -3.536e-06, -0.6806, 0.7331, -3.247e-09, -0.6801, 0.7326, 0.0, -0.6806, 0.7326, 3.22e-09, 0.6806, 0.733, 0.0, 0.6802, 0.733, 3.565e-06, 0.6802, 0.7326, 3.22e-09, 0.6806, 0.733, 3.565e-06, 0.6802, 0.7326, -3.519e-06, 0.6806, -0.7331, -3.584e-06, 0.6801, -0.7326, 3.535e-06, 0.6806, -0.7326, -3.235e-09, 0.6806, -0.7331, -3.584e-06, 0.6801, -0.7326, -3.235e-09, 0.6806, -0.7331, 0.0, 0.6802, 0.0, -1.0, 4.608e-11, 0.0, -1.0, 1.499e-10, 0.0, -1.0, 1.187e-12, 0.0, -1.0, 4.608e-11, 0.0, -1.0, 1.187e-12, 0.0, -1.0, 0.0, 0.0, -1.0, 4.608e-11, 0.0, -1.0, 0.0, 0.0, -1.0, 0.0, 0.0, -1.0, 4.608e-11, 0.0, -1.0, 0.0, 0.0, -1.0, -9.568e-13, 0.0, -1.0, 4.608e-11, 0.0, -1.0, -9.568e-13, 0.0, -1.0, -2.036e-12, 0.0, -1.0, 4.608e-11, 0.0, -1.0, -2.036e-12, 0.0, -1.0, 0.0, -1.0, 0.0, 0.0, -1.0, 0.0, 0.0, -1.0, 0.0, 0.0, -1.0, 0.0, 0.0, -1.0, 0.0, 0.0, -1.0, 0.0, 0.0, 0.0, 0.0, 1.0, 0.0, 0.0, 1.0, 0.0, 0.0, 1.0, 0.0, 0.0, 1.0, 0.0, 0.0, 1.0, 0.0, 0.0, 1.0, 0.0, 1.0, -3.924e-07, 0.0, 1.0, 0.0, 0.0, 1.0, -0.0001053, 0.0, 1.0, -3.924e-07, 0.0, 1.0, -0.0001053, 0.0, 1.0, -3.423e-05, 0.0, 1.0, -3.924e-07, 0.0, 1.0, -3.423e-05, 0.0, 1.0, 3.445e-05, 0.0, 1.0, -3.924e-07, 0.0, 1.0, 3.445e-05, 0.0, 1.0, 3.72e-05, 0.0, 1.0, -3.924e-07, 0.0, 1.0, 3.72e-05, 0.0, 1.0, 0.0, 0.0, 1.0, -3.924e-07, 0.0, 1.0, 0.0, 0.0, 1.0, 0.0, 0.0, 0.0, -1.0, 0.0, 0.0, -1.0, 0.0, 0.0, -1.0, 0.0, 0.0, -1.0, 0.0, 0.0, -1.0, 0.0, 0.0, -1.0, 1.0, 0.0, 0.0, 1.0, 0.0, 0.0, 1.0, 0.0, 0.0, 1.0, 0.0, 0.0, 1.0, 0.0, 0.0, 1.0, 0.0, 0.0, -0.7326, 3.536e-06, -0.6806, -0.7331, -2.494e-05, -0.6801, -0.7331, 3.247e-09, -0.6801, -0.7326, 3.536e-06, -0.6806, -0.7331, 3.247e-09, -0.6801, -0.7326, 0.0, -0.6806, 0.7326, -3.552e-06, -0.6806, 0.7331, 3.567e-06, -0.6801, 0.7331, -3.262e-09, -0.6801, 0.7326, -3.552e-06, -0.6806, 0.7331, -3.262e-09, -0.6801, 0.7326, 0.0, -0.6806, 0.7326, 3.235e-09, 0.6806, 0.7331, 0.0, 0.6802, 0.733, 3.581e-06, 0.6802, 0.7326, 3.235e-09, 0.6806, 0.733, 3.581e-06, 0.6802, 0.7326, -3.535e-06, 0.6806, -0.7331, -3.568e-06, 0.6801, -0.7326, 3.519e-06, 0.6806, -0.7326, -3.22e-09, 0.6806, -0.7331, -3.568e-06, 0.6801, -0.7326, -3.22e-09, 0.6806, -0.733, 0.0, 0.6802, 0.0, -1.0, -4.61e-11, 0.0, -1.0, -1.499e-10, 0.0, -1.0, -1.187e-12, 0.0, -1.0, -4.61e-11, 0.0, -1.0, -1.187e-12, 0.0, -1.0, 0.0, 0.0, -1.0, -4.61e-11, 0.0, -1.0, 0.0, 0.0, -1.0, 0.0, 0.0, -1.0, -4.61e-11, 0.0, -1.0, 0.0, 0.0, -1.0, 9.567e-13, 0.0, -1.0, -4.61e-11, 0.0, -1.0, 9.567e-13, 0.0, -1.0, 2.036e-12, 0.0, -1.0, -4.61e-11, 0.0, -1.0, 2.036e-12, 0.0, -1.0, 0.0])] * 3)])

# ---- objects
ob_desk = bpy.data.objects.new('desk', me_table_3)

# ---- transforms, parenting, visibility, modifiers, constraints
ob_desk.location = (0.0, 0.0, 0.0)
ob_desk.rotation_euler = (1.571, -0.0, 0.0)
ob_desk.scale = (0.01, 0.01, 0.01)
ob_desk.lineart.crease_threshold = 0.0

# ---- collection membership
col_collection_1.objects.link(ob_desk)

# ---- scene / render settings (as saved in the file)
scene.frame_start = 1; scene.frame_end = 250; scene.frame_set(1)
scene.render.engine = 'BLENDER_EEVEE_NEXT'
scene.render.resolution_percentage = 50
scene.render.dither_intensity = 0.0
scene.cycles.use_denoising = False
scene.cycles.samples = 128
scene.cycles.sampling_pattern = 'TABULATED_SOBOL'
scene.cycles.use_adaptive_sampling = False
scene.cycles.use_light_tree = False
scene.cycles.blur_glossy = 0.0
scene.cycles.sample_clamp_indirect = 0.0
scene.view_settings.view_transform = 'Standard'
bpy.context.view_layer.update()

# ---- added for rendering (the .blend has no active camera and no usable light): camera, sun
cam_auto = bpy.data.cameras.new('AutoCamera')
cam_auto.lens = 50.0
cam_auto.sensor_width = 36.0
cam_auto.clip_end = 1000.0
ob_auto_camera = bpy.data.objects.new('AutoCamera', cam_auto)
scene.collection.objects.link(ob_auto_camera)
ob_auto_camera.location = (1.52805, -1.83366, 1.59244)
ob_auto_camera.rotation_euler = (1.09748, -7.21219e-08, 0.694738)
scene.camera = ob_auto_camera
light_auto_sun = bpy.data.lights.new('AutoSun', 'SUN')
light_auto_sun.energy = 3.0
light_auto_sun.angle = 0.0523599
ob_auto_sun = bpy.data.objects.new('AutoSun', light_auto_sun)
scene.collection.objects.link(ob_auto_sun)
ob_auto_sun.rotation_euler = (0.872665, 0.174533, 0.523599)
bpy.context.view_layer.update()
